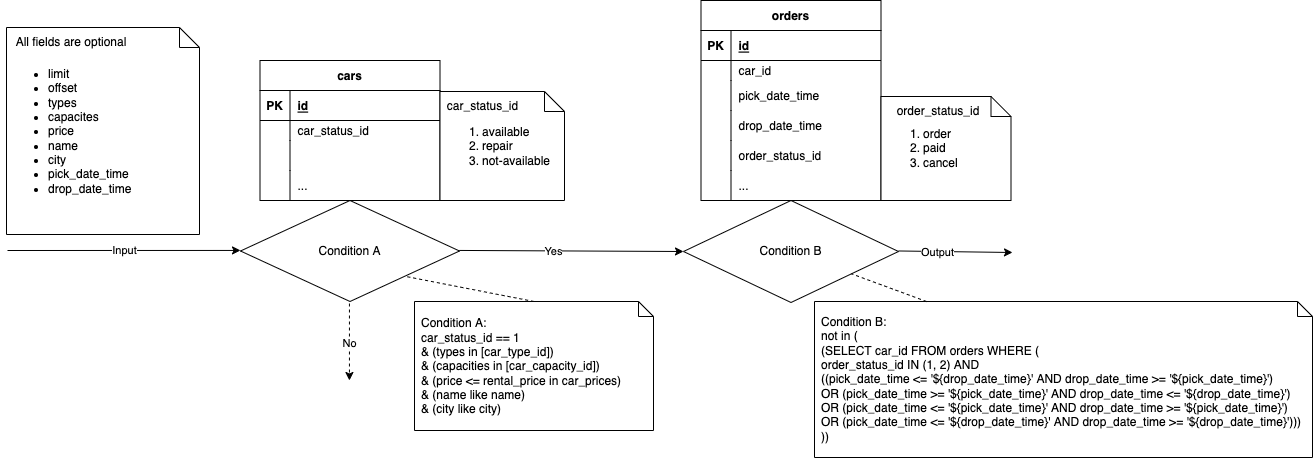

The diagram above was exported from draw.io. Its source (the exported page's mxGraphModel, read from the mxfile embedded in the PNG):
<mxGraphModel dx="2412" dy="1334" grid="0" gridSize="10" guides="1" tooltips="1" connect="1" arrows="1" fold="1" page="0" pageScale="1" pageWidth="850" pageHeight="1100" math="0" shadow="1">
  <root>
    <mxCell id="0" />
    <mxCell id="1" parent="0" />
    <mxCell id="9" style="edgeStyle=none;html=1;exitX=0.5;exitY=1;exitDx=0;exitDy=0;entryX=0.5;entryY=0;entryDx=0;entryDy=0;rounded=1;strokeColor=#FF9999;" parent="1" edge="1">
      <mxGeometry relative="1" as="geometry">
        <mxPoint x="425" y="160" as="targetPoint" />
      </mxGeometry>
    </mxCell>
    <mxCell id="10" value="Condition A" style="rhombus;whiteSpace=wrap;html=1;" parent="1" vertex="1">
      <mxGeometry x="-209" y="67" width="219" height="101" as="geometry" />
    </mxCell>
    <mxCell id="13" value="cars" style="shape=table;startSize=30;container=1;collapsible=1;childLayout=tableLayout;fixedRows=1;rowLines=0;fontStyle=1;align=center;resizeLast=1;" parent="1" vertex="1">
      <mxGeometry x="-189.5" y="-73" width="180" height="140" as="geometry" />
    </mxCell>
    <mxCell id="14" value="" style="shape=tableRow;horizontal=0;startSize=0;swimlaneHead=0;swimlaneBody=0;fillColor=none;collapsible=0;dropTarget=0;points=[[0,0.5],[1,0.5]];portConstraint=eastwest;top=0;left=0;right=0;bottom=1;" parent="13" vertex="1">
      <mxGeometry y="30" width="180" height="30" as="geometry" />
    </mxCell>
    <mxCell id="15" value="PK" style="shape=partialRectangle;connectable=0;fillColor=none;top=0;left=0;bottom=0;right=0;fontStyle=1;overflow=hidden;" parent="14" vertex="1">
      <mxGeometry width="30" height="30" as="geometry">
        <mxRectangle width="30" height="30" as="alternateBounds" />
      </mxGeometry>
    </mxCell>
    <mxCell id="16" value="id" style="shape=partialRectangle;connectable=0;fillColor=none;top=0;left=0;bottom=0;right=0;align=left;spacingLeft=6;fontStyle=5;overflow=hidden;" parent="14" vertex="1">
      <mxGeometry x="30" width="150" height="30" as="geometry">
        <mxRectangle width="150" height="30" as="alternateBounds" />
      </mxGeometry>
    </mxCell>
    <mxCell id="17" value="" style="shape=tableRow;horizontal=0;startSize=0;swimlaneHead=0;swimlaneBody=0;fillColor=none;collapsible=0;dropTarget=0;points=[[0,0.5],[1,0.5]];portConstraint=eastwest;top=0;left=0;right=0;bottom=0;" parent="13" vertex="1">
      <mxGeometry y="60" width="180" height="20" as="geometry" />
    </mxCell>
    <mxCell id="18" value="" style="shape=partialRectangle;connectable=0;fillColor=none;top=0;left=0;bottom=0;right=0;editable=1;overflow=hidden;" parent="17" vertex="1">
      <mxGeometry width="30" height="20" as="geometry">
        <mxRectangle width="30" height="20" as="alternateBounds" />
      </mxGeometry>
    </mxCell>
    <mxCell id="19" value="car_status_id" style="shape=partialRectangle;connectable=0;fillColor=none;top=0;left=0;bottom=0;right=0;align=left;spacingLeft=6;overflow=hidden;" parent="17" vertex="1">
      <mxGeometry x="30" width="150" height="20" as="geometry">
        <mxRectangle width="150" height="20" as="alternateBounds" />
      </mxGeometry>
    </mxCell>
    <mxCell id="20" value="" style="shape=tableRow;horizontal=0;startSize=0;swimlaneHead=0;swimlaneBody=0;fillColor=none;collapsible=0;dropTarget=0;points=[[0,0.5],[1,0.5]];portConstraint=eastwest;top=0;left=0;right=0;bottom=0;" parent="13" vertex="1">
      <mxGeometry y="80" width="180" height="30" as="geometry" />
    </mxCell>
    <mxCell id="21" value="" style="shape=partialRectangle;connectable=0;fillColor=none;top=0;left=0;bottom=0;right=0;editable=1;overflow=hidden;" parent="20" vertex="1">
      <mxGeometry width="30" height="30" as="geometry">
        <mxRectangle width="30" height="30" as="alternateBounds" />
      </mxGeometry>
    </mxCell>
    <mxCell id="22" value="" style="shape=partialRectangle;connectable=0;fillColor=none;top=0;left=0;bottom=0;right=0;align=left;spacingLeft=6;overflow=hidden;" parent="20" vertex="1">
      <mxGeometry x="30" width="150" height="30" as="geometry">
        <mxRectangle width="150" height="30" as="alternateBounds" />
      </mxGeometry>
    </mxCell>
    <mxCell id="23" value="" style="shape=tableRow;horizontal=0;startSize=0;swimlaneHead=0;swimlaneBody=0;fillColor=none;collapsible=0;dropTarget=0;points=[[0,0.5],[1,0.5]];portConstraint=eastwest;top=0;left=0;right=0;bottom=0;" parent="13" vertex="1">
      <mxGeometry y="110" width="180" height="30" as="geometry" />
    </mxCell>
    <mxCell id="24" value="" style="shape=partialRectangle;connectable=0;fillColor=none;top=0;left=0;bottom=0;right=0;editable=1;overflow=hidden;" parent="23" vertex="1">
      <mxGeometry width="30" height="30" as="geometry">
        <mxRectangle width="30" height="30" as="alternateBounds" />
      </mxGeometry>
    </mxCell>
    <mxCell id="25" value="..." style="shape=partialRectangle;connectable=0;fillColor=none;top=0;left=0;bottom=0;right=0;align=left;spacingLeft=6;overflow=hidden;" parent="23" vertex="1">
      <mxGeometry x="30" width="150" height="30" as="geometry">
        <mxRectangle width="150" height="30" as="alternateBounds" />
      </mxGeometry>
    </mxCell>
    <mxCell id="26" value="" style="endArrow=classic;html=1;rounded=0;entryX=0;entryY=0.5;entryDx=0;entryDy=0;" parent="1" target="30" edge="1">
      <mxGeometry relative="1" as="geometry">
        <mxPoint x="10" y="116.94" as="sourcePoint" />
        <mxPoint x="150" y="117.19" as="targetPoint" />
      </mxGeometry>
    </mxCell>
    <mxCell id="27" value="Yes" style="edgeLabel;resizable=0;html=1;align=center;verticalAlign=middle;" parent="26" connectable="0" vertex="1">
      <mxGeometry relative="1" as="geometry">
        <mxPoint x="-18" as="offset" />
      </mxGeometry>
    </mxCell>
    <mxCell id="28" value="" style="endArrow=classic;html=1;rounded=0;dashed=1;" parent="1" edge="1">
      <mxGeometry relative="1" as="geometry">
        <mxPoint x="-100.06" y="170" as="sourcePoint" />
        <mxPoint x="-100.06" y="247" as="targetPoint" />
      </mxGeometry>
    </mxCell>
    <mxCell id="29" value="No" style="edgeLabel;resizable=0;html=1;align=center;verticalAlign=middle;" parent="28" connectable="0" vertex="1">
      <mxGeometry relative="1" as="geometry" />
    </mxCell>
    <mxCell id="30" value="&lt;span style=&quot;color: rgb(0, 0, 0); font-family: Helvetica; font-size: 12px; font-style: normal; font-variant-ligatures: normal; font-variant-caps: normal; font-weight: 400; letter-spacing: normal; orphans: 2; text-align: center; text-indent: 0px; text-transform: none; widows: 2; word-spacing: 0px; -webkit-text-stroke-width: 0px; background-color: rgb(255, 255, 255); text-decoration-thickness: initial; text-decoration-style: initial; text-decoration-color: initial; float: none; display: inline !important;&quot;&gt;Condition B&lt;/span&gt;" style="rhombus;whiteSpace=wrap;html=1;" parent="1" vertex="1">
      <mxGeometry x="234" y="67" width="215" height="102" as="geometry" />
    </mxCell>
    <mxCell id="31" value="orders" style="shape=table;startSize=30;container=1;collapsible=1;childLayout=tableLayout;fixedRows=1;rowLines=0;fontStyle=1;align=center;resizeLast=1;" parent="1" vertex="1">
      <mxGeometry x="251.5" y="-133" width="180" height="200" as="geometry" />
    </mxCell>
    <mxCell id="32" value="" style="shape=tableRow;horizontal=0;startSize=0;swimlaneHead=0;swimlaneBody=0;fillColor=none;collapsible=0;dropTarget=0;points=[[0,0.5],[1,0.5]];portConstraint=eastwest;top=0;left=0;right=0;bottom=1;" parent="31" vertex="1">
      <mxGeometry y="30" width="180" height="30" as="geometry" />
    </mxCell>
    <mxCell id="33" value="PK" style="shape=partialRectangle;connectable=0;fillColor=none;top=0;left=0;bottom=0;right=0;fontStyle=1;overflow=hidden;" parent="32" vertex="1">
      <mxGeometry width="30" height="30" as="geometry">
        <mxRectangle width="30" height="30" as="alternateBounds" />
      </mxGeometry>
    </mxCell>
    <mxCell id="34" value="id" style="shape=partialRectangle;connectable=0;fillColor=none;top=0;left=0;bottom=0;right=0;align=left;spacingLeft=6;fontStyle=5;overflow=hidden;" parent="32" vertex="1">
      <mxGeometry x="30" width="150" height="30" as="geometry">
        <mxRectangle width="150" height="30" as="alternateBounds" />
      </mxGeometry>
    </mxCell>
    <mxCell id="35" value="" style="shape=tableRow;horizontal=0;startSize=0;swimlaneHead=0;swimlaneBody=0;fillColor=none;collapsible=0;dropTarget=0;points=[[0,0.5],[1,0.5]];portConstraint=eastwest;top=0;left=0;right=0;bottom=0;" parent="31" vertex="1">
      <mxGeometry y="60" width="180" height="20" as="geometry" />
    </mxCell>
    <mxCell id="36" value="" style="shape=partialRectangle;connectable=0;fillColor=none;top=0;left=0;bottom=0;right=0;editable=1;overflow=hidden;" parent="35" vertex="1">
      <mxGeometry width="30" height="20" as="geometry">
        <mxRectangle width="30" height="20" as="alternateBounds" />
      </mxGeometry>
    </mxCell>
    <mxCell id="37" value="car_id" style="shape=partialRectangle;connectable=0;fillColor=none;top=0;left=0;bottom=0;right=0;align=left;spacingLeft=6;overflow=hidden;" parent="35" vertex="1">
      <mxGeometry x="30" width="150" height="20" as="geometry">
        <mxRectangle width="150" height="20" as="alternateBounds" />
      </mxGeometry>
    </mxCell>
    <mxCell id="38" value="" style="shape=tableRow;horizontal=0;startSize=0;swimlaneHead=0;swimlaneBody=0;fillColor=none;collapsible=0;dropTarget=0;points=[[0,0.5],[1,0.5]];portConstraint=eastwest;top=0;left=0;right=0;bottom=0;" parent="31" vertex="1">
      <mxGeometry y="80" width="180" height="30" as="geometry" />
    </mxCell>
    <mxCell id="39" value="" style="shape=partialRectangle;connectable=0;fillColor=none;top=0;left=0;bottom=0;right=0;editable=1;overflow=hidden;" parent="38" vertex="1">
      <mxGeometry width="30" height="30" as="geometry">
        <mxRectangle width="30" height="30" as="alternateBounds" />
      </mxGeometry>
    </mxCell>
    <mxCell id="40" value="pick_date_time" style="shape=partialRectangle;connectable=0;fillColor=none;top=0;left=0;bottom=0;right=0;align=left;spacingLeft=6;overflow=hidden;" parent="38" vertex="1">
      <mxGeometry x="30" width="150" height="30" as="geometry">
        <mxRectangle width="150" height="30" as="alternateBounds" />
      </mxGeometry>
    </mxCell>
    <mxCell id="49" value="" style="shape=tableRow;horizontal=0;startSize=0;swimlaneHead=0;swimlaneBody=0;fillColor=none;collapsible=0;dropTarget=0;points=[[0,0.5],[1,0.5]];portConstraint=eastwest;top=0;left=0;right=0;bottom=0;" parent="31" vertex="1">
      <mxGeometry y="110" width="180" height="30" as="geometry" />
    </mxCell>
    <mxCell id="50" value="" style="shape=partialRectangle;connectable=0;fillColor=none;top=0;left=0;bottom=0;right=0;editable=1;overflow=hidden;" parent="49" vertex="1">
      <mxGeometry width="30" height="30" as="geometry">
        <mxRectangle width="30" height="30" as="alternateBounds" />
      </mxGeometry>
    </mxCell>
    <mxCell id="51" value="drop_date_time" style="shape=partialRectangle;connectable=0;fillColor=none;top=0;left=0;bottom=0;right=0;align=left;spacingLeft=6;overflow=hidden;" parent="49" vertex="1">
      <mxGeometry x="30" width="150" height="30" as="geometry">
        <mxRectangle width="150" height="30" as="alternateBounds" />
      </mxGeometry>
    </mxCell>
    <mxCell id="52" value="" style="shape=tableRow;horizontal=0;startSize=0;swimlaneHead=0;swimlaneBody=0;fillColor=none;collapsible=0;dropTarget=0;points=[[0,0.5],[1,0.5]];portConstraint=eastwest;top=0;left=0;right=0;bottom=0;" parent="31" vertex="1">
      <mxGeometry y="140" width="180" height="30" as="geometry" />
    </mxCell>
    <mxCell id="53" value="" style="shape=partialRectangle;connectable=0;fillColor=none;top=0;left=0;bottom=0;right=0;editable=1;overflow=hidden;" parent="52" vertex="1">
      <mxGeometry width="30" height="30" as="geometry">
        <mxRectangle width="30" height="30" as="alternateBounds" />
      </mxGeometry>
    </mxCell>
    <mxCell id="54" value="order_status_id" style="shape=partialRectangle;connectable=0;fillColor=none;top=0;left=0;bottom=0;right=0;align=left;spacingLeft=6;overflow=hidden;" parent="52" vertex="1">
      <mxGeometry x="30" width="150" height="30" as="geometry">
        <mxRectangle width="150" height="30" as="alternateBounds" />
      </mxGeometry>
    </mxCell>
    <mxCell id="41" value="" style="shape=tableRow;horizontal=0;startSize=0;swimlaneHead=0;swimlaneBody=0;fillColor=none;collapsible=0;dropTarget=0;points=[[0,0.5],[1,0.5]];portConstraint=eastwest;top=0;left=0;right=0;bottom=0;" parent="31" vertex="1">
      <mxGeometry y="170" width="180" height="30" as="geometry" />
    </mxCell>
    <mxCell id="42" value="" style="shape=partialRectangle;connectable=0;fillColor=none;top=0;left=0;bottom=0;right=0;editable=1;overflow=hidden;" parent="41" vertex="1">
      <mxGeometry width="30" height="30" as="geometry">
        <mxRectangle width="30" height="30" as="alternateBounds" />
      </mxGeometry>
    </mxCell>
    <mxCell id="43" value="..." style="shape=partialRectangle;connectable=0;fillColor=none;top=0;left=0;bottom=0;right=0;align=left;spacingLeft=6;overflow=hidden;" parent="41" vertex="1">
      <mxGeometry x="30" width="150" height="30" as="geometry">
        <mxRectangle width="150" height="30" as="alternateBounds" />
      </mxGeometry>
    </mxCell>
    <mxCell id="45" value="" style="endArrow=classic;html=1;rounded=0;" parent="1" edge="1">
      <mxGeometry relative="1" as="geometry">
        <mxPoint x="-442" y="117" as="sourcePoint" />
        <mxPoint x="-209" y="116.94" as="targetPoint" />
      </mxGeometry>
    </mxCell>
    <mxCell id="46" value="Input" style="edgeLabel;resizable=0;html=1;align=center;verticalAlign=middle;" parent="45" connectable="0" vertex="1">
      <mxGeometry relative="1" as="geometry" />
    </mxCell>
    <mxCell id="57" value="" style="group" parent="1" vertex="1" connectable="0">
      <mxGeometry x="-9.5" y="-42" width="124.5" height="109" as="geometry" />
    </mxCell>
    <mxCell id="11" value="&lt;ol&gt;&lt;li&gt;available&lt;/li&gt;&lt;li&gt;repair&lt;/li&gt;&lt;li&gt;not-available&lt;/li&gt;&lt;/ol&gt;" style="shape=note;size=20;whiteSpace=wrap;html=1;align=left;" parent="57" vertex="1">
      <mxGeometry width="124.5" height="109" as="geometry" />
    </mxCell>
    <mxCell id="55" value="car_status_id" style="text;html=1;strokeColor=none;fillColor=none;align=center;verticalAlign=middle;whiteSpace=wrap;rounded=0;" parent="57" vertex="1">
      <mxGeometry width="85" height="30" as="geometry" />
    </mxCell>
    <mxCell id="58" value="" style="group" parent="1" vertex="1" connectable="0">
      <mxGeometry x="-443" y="-106" width="193" height="207" as="geometry" />
    </mxCell>
    <mxCell id="47" value="&lt;ul&gt;&lt;li&gt;&lt;span style=&quot;background-color: initial;&quot;&gt;limit&lt;/span&gt;&lt;/li&gt;&lt;li&gt;&lt;span style=&quot;background-color: initial;&quot;&gt;offset&lt;/span&gt;&lt;/li&gt;&lt;li&gt;types&lt;/li&gt;&lt;li&gt;capacites&lt;/li&gt;&lt;li&gt;price&lt;/li&gt;&lt;li&gt;name&lt;/li&gt;&lt;li&gt;city&lt;/li&gt;&lt;li&gt;pick_date_time&lt;/li&gt;&lt;li&gt;drop_date_time&lt;/li&gt;&lt;/ul&gt;" style="shape=note;size=20;whiteSpace=wrap;html=1;align=left;" parent="58" vertex="1">
      <mxGeometry width="193" height="207" as="geometry" />
    </mxCell>
    <mxCell id="48" value="All fields are optional" style="text;html=1;strokeColor=none;fillColor=none;align=center;verticalAlign=middle;whiteSpace=wrap;rounded=0;" parent="58" vertex="1">
      <mxGeometry width="130" height="30" as="geometry" />
    </mxCell>
    <mxCell id="59" value="" style="group" parent="1" vertex="1" connectable="0">
      <mxGeometry x="431.5" y="-37" width="130" height="104" as="geometry" />
    </mxCell>
    <mxCell id="44" value="&lt;ol&gt;&lt;li&gt;order&lt;/li&gt;&lt;li&gt;paid&lt;/li&gt;&lt;li&gt;cancel&lt;/li&gt;&lt;/ol&gt;" style="shape=note;size=20;whiteSpace=wrap;html=1;align=left;" parent="59" vertex="1">
      <mxGeometry width="130" height="104" as="geometry" />
    </mxCell>
    <mxCell id="56" value="order_status_id" style="text;html=1;strokeColor=none;fillColor=none;align=center;verticalAlign=middle;whiteSpace=wrap;rounded=0;" parent="59" vertex="1">
      <mxGeometry width="114" height="30" as="geometry" />
    </mxCell>
    <mxCell id="60" value="" style="endArrow=classic;html=1;rounded=0;" parent="1" edge="1">
      <mxGeometry relative="1" as="geometry">
        <mxPoint x="449" y="117.47000000000006" as="sourcePoint" />
        <mxPoint x="563" y="119" as="targetPoint" />
      </mxGeometry>
    </mxCell>
    <mxCell id="61" value="Output" style="edgeLabel;resizable=0;html=1;align=center;verticalAlign=middle;" parent="60" connectable="0" vertex="1">
      <mxGeometry relative="1" as="geometry">
        <mxPoint x="-18" as="offset" />
      </mxGeometry>
    </mxCell>
    <mxCell id="75" value="Condition A:&#10;car_status_id == 1 &#10;&amp; (types in [car_type_id])&#10;&amp; (capacities in [car_capacity_id])&#10;&amp; (price &lt;= rental_price in car_prices)&#10;&amp; (name like name)&#10;&amp; (city like city)" style="shape=note;size=15;spacingLeft=5;align=left;whiteSpace=wrap;" parent="1" vertex="1">
      <mxGeometry x="-35" y="168" width="239" height="129" as="geometry" />
    </mxCell>
    <mxCell id="77" value="" style="edgeStyle=none;html=1;endArrow=none;rounded=0;labelBackgroundColor=none;dashed=1;exitX=0.5;exitY=0;entryX=1;entryY=1;entryDx=0;entryDy=0;exitDx=0;exitDy=0;exitPerimeter=0;" parent="1" source="75" target="10" edge="1">
      <mxGeometry relative="1" as="geometry">
        <mxPoint x="-75" y="-97" as="targetPoint" />
      </mxGeometry>
    </mxCell>
    <mxCell id="81" value="Condition B:&#10;not in (&#10;(SELECT car_id FROM orders WHERE (&#10;order_status_id IN (1, 2) AND &#10;((pick_date_time &lt;= '${drop_date_time}' AND drop_date_time &gt;= '${pick_date_time}')&#10;            OR (pick_date_time &gt;= '${pick_date_time}' AND drop_date_time &lt;= '${drop_date_time}')&#10;            OR (pick_date_time &lt;= '${pick_date_time}' AND drop_date_time &gt;= '${pick_date_time}')&#10;            OR (pick_date_time &lt;= '${drop_date_time}' AND drop_date_time &gt;= '${drop_date_time}')))&#10;      ))" style="shape=note;size=15;spacingLeft=5;align=left;whiteSpace=wrap;" parent="1" vertex="1">
      <mxGeometry x="365" y="168" width="498" height="156" as="geometry" />
    </mxCell>
    <mxCell id="82" value="" style="edgeStyle=none;html=1;endArrow=none;rounded=0;labelBackgroundColor=none;dashed=1;exitX=0;exitY=0;exitDx=112;exitDy=0;exitPerimeter=0;" parent="1" source="81" target="30" edge="1">
      <mxGeometry relative="1" as="geometry">
        <mxPoint x="395" y="143" as="targetPoint" />
        <mxPoint x="524.2499999999995" y="168" as="sourcePoint" />
      </mxGeometry>
    </mxCell>
    <mxCell id="83" style="edgeStyle=orthogonalEdgeStyle;rounded=0;orthogonalLoop=1;jettySize=auto;html=1;exitX=0.5;exitY=1;exitDx=0;exitDy=0;exitPerimeter=0;" parent="1" source="81" target="81" edge="1">
      <mxGeometry relative="1" as="geometry" />
    </mxCell>
  </root>
</mxGraphModel>